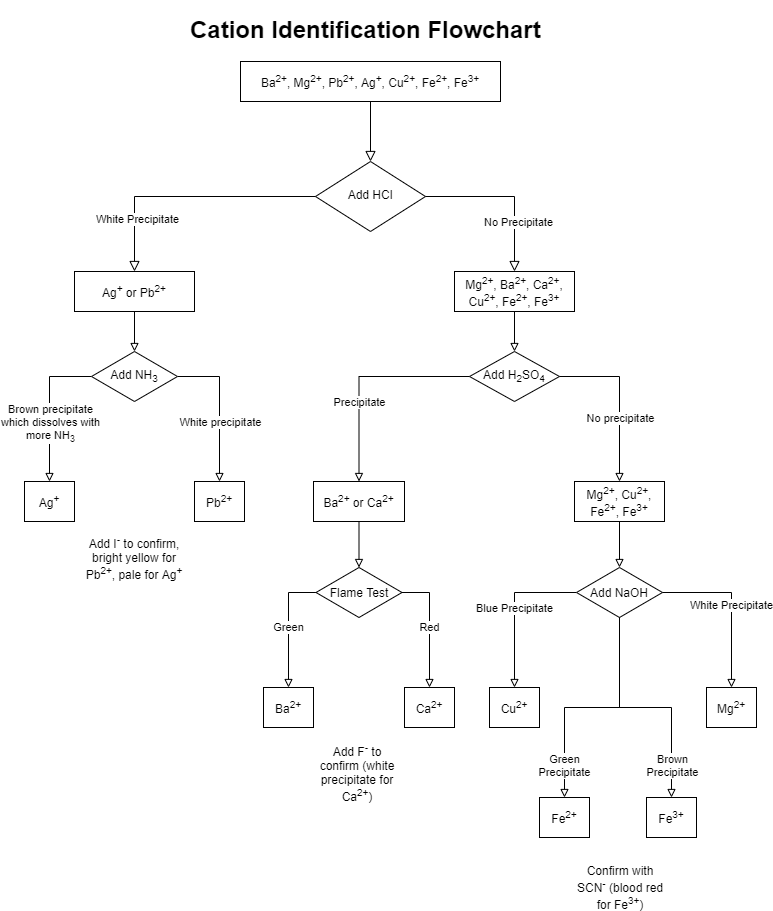

The diagram above was exported from draw.io. Its source (the exported page's mxGraphModel, read from the mxfile embedded in the PNG):
<mxGraphModel dx="1038" dy="607" grid="1" gridSize="10" guides="1" tooltips="1" connect="1" arrows="1" fold="1" page="1" pageScale="1" pageWidth="827" pageHeight="1169" math="0" shadow="0">
  <root>
    <mxCell id="WIyWlLk6GJQsqaUBKTNV-0" />
    <mxCell id="WIyWlLk6GJQsqaUBKTNV-1" parent="WIyWlLk6GJQsqaUBKTNV-0" />
    <mxCell id="uzGjPOG1BRgemYzdVLvA-63" value="" style="group" parent="WIyWlLk6GJQsqaUBKTNV-1" vertex="1" connectable="0">
      <mxGeometry x="48" y="161" width="690.5" height="846" as="geometry" />
    </mxCell>
    <mxCell id="WIyWlLk6GJQsqaUBKTNV-3" value="Ba&lt;sup&gt;2+&lt;/sup&gt;, Mg&lt;sup&gt;2+&lt;/sup&gt;, Pb&lt;sup&gt;2+&lt;/sup&gt;, Ag&lt;sup&gt;+&lt;/sup&gt;, Cu&lt;sup&gt;2+&lt;/sup&gt;, Fe&lt;sup&gt;2+&lt;/sup&gt;, Fe&lt;sup&gt;3+&lt;/sup&gt;" style="whiteSpace=wrap;html=1;fontSize=12;glass=0;strokeWidth=1;shadow=0;" parent="uzGjPOG1BRgemYzdVLvA-63" vertex="1">
      <mxGeometry x="216" width="260" height="40" as="geometry" />
    </mxCell>
    <mxCell id="WIyWlLk6GJQsqaUBKTNV-6" value="Add HCl" style="rhombus;whiteSpace=wrap;html=1;shadow=0;fontFamily=Helvetica;fontSize=12;align=center;strokeWidth=1;spacing=6;spacingTop=-4;" parent="uzGjPOG1BRgemYzdVLvA-63" vertex="1">
      <mxGeometry x="291" y="100" width="110" height="70" as="geometry" />
    </mxCell>
    <mxCell id="WIyWlLk6GJQsqaUBKTNV-2" value="" style="html=1;jettySize=auto;orthogonalLoop=1;fontSize=11;endArrow=block;endFill=0;endSize=8;strokeWidth=1;shadow=0;labelBackgroundColor=none;edgeStyle=orthogonalEdgeStyle;rounded=0;" parent="uzGjPOG1BRgemYzdVLvA-63" source="WIyWlLk6GJQsqaUBKTNV-3" target="WIyWlLk6GJQsqaUBKTNV-6" edge="1">
      <mxGeometry relative="1" as="geometry" />
    </mxCell>
    <mxCell id="WIyWlLk6GJQsqaUBKTNV-7" value="Mg&lt;sup&gt;2+&lt;/sup&gt;, Ba&lt;sup&gt;2+&lt;/sup&gt;, Ca&lt;sup&gt;2+&lt;/sup&gt;, Cu&lt;sup&gt;2+&lt;/sup&gt;, Fe&lt;sup&gt;2+&lt;/sup&gt;, Fe&lt;sup&gt;3+&lt;/sup&gt;" style="whiteSpace=wrap;html=1;fontSize=12;glass=0;strokeWidth=1;shadow=0;" parent="uzGjPOG1BRgemYzdVLvA-63" vertex="1">
      <mxGeometry x="430" y="210" width="120" height="40" as="geometry" />
    </mxCell>
    <mxCell id="WIyWlLk6GJQsqaUBKTNV-5" value="" style="edgeStyle=orthogonalEdgeStyle;html=1;jettySize=auto;orthogonalLoop=1;fontSize=11;endArrow=block;endFill=0;endSize=8;strokeWidth=1;shadow=0;labelBackgroundColor=none;rounded=0;" parent="uzGjPOG1BRgemYzdVLvA-63" source="WIyWlLk6GJQsqaUBKTNV-6" target="WIyWlLk6GJQsqaUBKTNV-7" edge="1">
      <mxGeometry x="0.086" y="-24" relative="1" as="geometry">
        <mxPoint x="24" y="24" as="offset" />
      </mxGeometry>
    </mxCell>
    <mxCell id="uzGjPOG1BRgemYzdVLvA-65" value="No Precipitate" style="edgeLabel;html=1;align=center;verticalAlign=middle;resizable=0;points=[];" parent="WIyWlLk6GJQsqaUBKTNV-5" vertex="1" connectable="0">
      <mxGeometry x="0.0854" y="-26" relative="1" as="geometry">
        <mxPoint x="29" y="25" as="offset" />
      </mxGeometry>
    </mxCell>
    <mxCell id="uzGjPOG1BRgemYzdVLvA-1" value="Ag&lt;sup&gt;+&lt;/sup&gt; or Pb&lt;sup&gt;2+&lt;/sup&gt;" style="whiteSpace=wrap;html=1;" parent="uzGjPOG1BRgemYzdVLvA-63" vertex="1">
      <mxGeometry x="50" y="210" width="120" height="40" as="geometry" />
    </mxCell>
    <mxCell id="WIyWlLk6GJQsqaUBKTNV-4" value="" style="html=1;jettySize=auto;orthogonalLoop=1;fontSize=11;endArrow=block;endFill=0;endSize=8;strokeWidth=1;shadow=0;labelBackgroundColor=none;edgeStyle=orthogonalEdgeStyle;entryX=0.5;entryY=0;entryDx=0;entryDy=0;rounded=0;" parent="uzGjPOG1BRgemYzdVLvA-63" source="WIyWlLk6GJQsqaUBKTNV-6" target="uzGjPOG1BRgemYzdVLvA-1" edge="1">
      <mxGeometry x="0.4143" y="24" relative="1" as="geometry">
        <mxPoint x="-24" y="24" as="offset" />
        <mxPoint x="106" y="210" as="targetPoint" />
      </mxGeometry>
    </mxCell>
    <mxCell id="uzGjPOG1BRgemYzdVLvA-64" value="White Precipitate" style="edgeLabel;html=1;align=center;verticalAlign=middle;resizable=0;points=[];" parent="WIyWlLk6GJQsqaUBKTNV-4" vertex="1" connectable="0">
      <mxGeometry x="0.3984" y="22" relative="1" as="geometry">
        <mxPoint as="offset" />
      </mxGeometry>
    </mxCell>
    <mxCell id="uzGjPOG1BRgemYzdVLvA-5" value="Ag&lt;sup&gt;+&lt;/sup&gt;" style="whiteSpace=wrap;html=1;" parent="uzGjPOG1BRgemYzdVLvA-63" vertex="1">
      <mxGeometry y="420" width="50" height="40" as="geometry" />
    </mxCell>
    <mxCell id="uzGjPOG1BRgemYzdVLvA-6" value="Pb&lt;sup&gt;2+&lt;/sup&gt;" style="whiteSpace=wrap;html=1;" parent="uzGjPOG1BRgemYzdVLvA-63" vertex="1">
      <mxGeometry x="170" y="420" width="50" height="40" as="geometry" />
    </mxCell>
    <mxCell id="uzGjPOG1BRgemYzdVLvA-13" style="edgeStyle=orthogonalEdgeStyle;rounded=0;orthogonalLoop=1;jettySize=auto;html=1;entryX=0.5;entryY=0;entryDx=0;entryDy=0;endArrow=block;endFill=0;" parent="uzGjPOG1BRgemYzdVLvA-63" source="uzGjPOG1BRgemYzdVLvA-12" target="uzGjPOG1BRgemYzdVLvA-5" edge="1">
      <mxGeometry relative="1" as="geometry" />
    </mxCell>
    <mxCell id="uzGjPOG1BRgemYzdVLvA-15" value="Brown precipitate&lt;br&gt;which dissolves with&lt;br&gt;more NH&lt;sub&gt;3&lt;/sub&gt;" style="edgeLabel;html=1;align=center;verticalAlign=middle;resizable=0;points=[];" parent="uzGjPOG1BRgemYzdVLvA-13" vertex="1" connectable="0">
      <mxGeometry x="-0.2821" y="22" relative="1" as="geometry">
        <mxPoint x="-22" y="35.33" as="offset" />
      </mxGeometry>
    </mxCell>
    <mxCell id="uzGjPOG1BRgemYzdVLvA-14" style="edgeStyle=orthogonalEdgeStyle;rounded=0;orthogonalLoop=1;jettySize=auto;html=1;entryX=0.5;entryY=0;entryDx=0;entryDy=0;endArrow=block;endFill=0;" parent="uzGjPOG1BRgemYzdVLvA-63" source="uzGjPOG1BRgemYzdVLvA-12" target="uzGjPOG1BRgemYzdVLvA-6" edge="1">
      <mxGeometry relative="1" as="geometry" />
    </mxCell>
    <mxCell id="uzGjPOG1BRgemYzdVLvA-16" value="White precipitate" style="edgeLabel;html=1;align=center;verticalAlign=middle;resizable=0;points=[];" parent="uzGjPOG1BRgemYzdVLvA-14" vertex="1" connectable="0">
      <mxGeometry x="0.1361" relative="1" as="geometry">
        <mxPoint y="3.67" as="offset" />
      </mxGeometry>
    </mxCell>
    <mxCell id="uzGjPOG1BRgemYzdVLvA-12" value="Add NH&lt;sub&gt;3&lt;/sub&gt;" style="rhombus;whiteSpace=wrap;html=1;" parent="uzGjPOG1BRgemYzdVLvA-63" vertex="1">
      <mxGeometry x="67" y="290" width="86" height="50" as="geometry" />
    </mxCell>
    <mxCell id="uzGjPOG1BRgemYzdVLvA-8" style="edgeStyle=orthogonalEdgeStyle;rounded=0;orthogonalLoop=1;jettySize=auto;html=1;endArrow=block;endFill=0;entryX=0.5;entryY=0;entryDx=0;entryDy=0;" parent="uzGjPOG1BRgemYzdVLvA-63" source="uzGjPOG1BRgemYzdVLvA-1" target="uzGjPOG1BRgemYzdVLvA-12" edge="1">
      <mxGeometry relative="1" as="geometry">
        <mxPoint x="110" y="300" as="targetPoint" />
      </mxGeometry>
    </mxCell>
    <mxCell id="uzGjPOG1BRgemYzdVLvA-17" value="Add H&lt;sub&gt;2&lt;/sub&gt;SO&lt;sub&gt;4&lt;/sub&gt;" style="rhombus;whiteSpace=wrap;html=1;" parent="uzGjPOG1BRgemYzdVLvA-63" vertex="1">
      <mxGeometry x="445" y="290" width="90" height="50" as="geometry" />
    </mxCell>
    <mxCell id="uzGjPOG1BRgemYzdVLvA-18" style="edgeStyle=orthogonalEdgeStyle;rounded=0;orthogonalLoop=1;jettySize=auto;html=1;entryX=0.5;entryY=0;entryDx=0;entryDy=0;endArrow=block;endFill=0;strokeColor=#000000;" parent="uzGjPOG1BRgemYzdVLvA-63" source="WIyWlLk6GJQsqaUBKTNV-7" target="uzGjPOG1BRgemYzdVLvA-17" edge="1">
      <mxGeometry relative="1" as="geometry" />
    </mxCell>
    <mxCell id="uzGjPOG1BRgemYzdVLvA-19" value="Ag&lt;sup&gt;+&lt;/sup&gt;" style="whiteSpace=wrap;html=1;" parent="uzGjPOG1BRgemYzdVLvA-63" vertex="1">
      <mxGeometry y="420" width="50" height="40" as="geometry" />
    </mxCell>
    <mxCell id="uzGjPOG1BRgemYzdVLvA-20" value="Ba&lt;sup&gt;2+&lt;/sup&gt; or Ca&lt;sup&gt;2+&lt;/sup&gt;" style="whiteSpace=wrap;html=1;" parent="uzGjPOG1BRgemYzdVLvA-63" vertex="1">
      <mxGeometry x="289" y="420" width="91" height="40" as="geometry" />
    </mxCell>
    <mxCell id="uzGjPOG1BRgemYzdVLvA-21" style="edgeStyle=orthogonalEdgeStyle;rounded=0;orthogonalLoop=1;jettySize=auto;html=1;entryX=0.5;entryY=0;entryDx=0;entryDy=0;endArrow=block;endFill=0;strokeColor=#000000;" parent="uzGjPOG1BRgemYzdVLvA-63" source="uzGjPOG1BRgemYzdVLvA-17" target="uzGjPOG1BRgemYzdVLvA-20" edge="1">
      <mxGeometry relative="1" as="geometry" />
    </mxCell>
    <mxCell id="uzGjPOG1BRgemYzdVLvA-22" value="Precipitate" style="edgeLabel;html=1;align=center;verticalAlign=middle;resizable=0;points=[];" parent="uzGjPOG1BRgemYzdVLvA-21" vertex="1" connectable="0">
      <mxGeometry x="0.1621" relative="1" as="geometry">
        <mxPoint y="10.5" as="offset" />
      </mxGeometry>
    </mxCell>
    <mxCell id="uzGjPOG1BRgemYzdVLvA-23" value="Mg&lt;sup&gt;2+&lt;/sup&gt;, Cu&lt;sup&gt;2+&lt;/sup&gt;, Fe&lt;sup&gt;2+&lt;/sup&gt;, Fe&lt;sup&gt;3+&lt;/sup&gt;" style="whiteSpace=wrap;html=1;imageWidth=24;" parent="uzGjPOG1BRgemYzdVLvA-63" vertex="1">
      <mxGeometry x="550" y="420" width="90" height="40" as="geometry" />
    </mxCell>
    <mxCell id="uzGjPOG1BRgemYzdVLvA-24" style="edgeStyle=orthogonalEdgeStyle;rounded=0;orthogonalLoop=1;jettySize=auto;html=1;endArrow=block;endFill=0;strokeColor=#000000;" parent="uzGjPOG1BRgemYzdVLvA-63" source="uzGjPOG1BRgemYzdVLvA-17" target="uzGjPOG1BRgemYzdVLvA-23" edge="1">
      <mxGeometry relative="1" as="geometry" />
    </mxCell>
    <mxCell id="uzGjPOG1BRgemYzdVLvA-25" value="No precipitate" style="edgeLabel;html=1;align=center;verticalAlign=middle;resizable=0;points=[];" parent="uzGjPOG1BRgemYzdVLvA-24" vertex="1" connectable="0">
      <mxGeometry x="-0.2729" y="-31" relative="1" as="geometry">
        <mxPoint x="31" y="41" as="offset" />
      </mxGeometry>
    </mxCell>
    <mxCell id="uzGjPOG1BRgemYzdVLvA-26" value="Ba&lt;sup&gt;2+&lt;/sup&gt;" style="whiteSpace=wrap;html=1;" parent="uzGjPOG1BRgemYzdVLvA-63" vertex="1">
      <mxGeometry x="239" y="626" width="50" height="40" as="geometry" />
    </mxCell>
    <mxCell id="uzGjPOG1BRgemYzdVLvA-29" style="edgeStyle=orthogonalEdgeStyle;rounded=0;orthogonalLoop=1;jettySize=auto;html=1;entryX=0.5;entryY=0;entryDx=0;entryDy=0;endArrow=block;endFill=0;strokeColor=#000000;" parent="uzGjPOG1BRgemYzdVLvA-63" source="uzGjPOG1BRgemYzdVLvA-27" target="uzGjPOG1BRgemYzdVLvA-26" edge="1">
      <mxGeometry relative="1" as="geometry" />
    </mxCell>
    <mxCell id="uzGjPOG1BRgemYzdVLvA-30" value="Green" style="edgeLabel;html=1;align=center;verticalAlign=middle;resizable=0;points=[];" parent="uzGjPOG1BRgemYzdVLvA-29" vertex="1" connectable="0">
      <mxGeometry x="-0.128" y="1" relative="1" as="geometry">
        <mxPoint x="-1.03" y="9.36" as="offset" />
      </mxGeometry>
    </mxCell>
    <mxCell id="uzGjPOG1BRgemYzdVLvA-27" value="Flame Test" style="rhombus;whiteSpace=wrap;html=1;" parent="uzGjPOG1BRgemYzdVLvA-63" vertex="1">
      <mxGeometry x="291.5" y="506" width="86" height="50" as="geometry" />
    </mxCell>
    <mxCell id="uzGjPOG1BRgemYzdVLvA-28" style="edgeStyle=orthogonalEdgeStyle;rounded=0;orthogonalLoop=1;jettySize=auto;html=1;entryX=0.5;entryY=0;entryDx=0;entryDy=0;endArrow=block;endFill=0;strokeColor=#000000;" parent="uzGjPOG1BRgemYzdVLvA-63" source="uzGjPOG1BRgemYzdVLvA-20" target="uzGjPOG1BRgemYzdVLvA-27" edge="1">
      <mxGeometry relative="1" as="geometry" />
    </mxCell>
    <mxCell id="uzGjPOG1BRgemYzdVLvA-31" value="Ca&lt;sup&gt;2+&lt;/sup&gt;" style="whiteSpace=wrap;html=1;" parent="uzGjPOG1BRgemYzdVLvA-63" vertex="1">
      <mxGeometry x="380" y="626" width="50" height="40" as="geometry" />
    </mxCell>
    <mxCell id="uzGjPOG1BRgemYzdVLvA-32" style="edgeStyle=orthogonalEdgeStyle;rounded=0;orthogonalLoop=1;jettySize=auto;html=1;entryX=0.5;entryY=0;entryDx=0;entryDy=0;endArrow=block;endFill=0;strokeColor=#000000;exitX=1;exitY=0.5;exitDx=0;exitDy=0;" parent="uzGjPOG1BRgemYzdVLvA-63" source="uzGjPOG1BRgemYzdVLvA-27" target="uzGjPOG1BRgemYzdVLvA-31" edge="1">
      <mxGeometry relative="1" as="geometry">
        <mxPoint x="432.50000000000045" y="531" as="sourcePoint" />
      </mxGeometry>
    </mxCell>
    <mxCell id="uzGjPOG1BRgemYzdVLvA-33" value="Red" style="edgeLabel;html=1;align=center;verticalAlign=middle;resizable=0;points=[];" parent="uzGjPOG1BRgemYzdVLvA-32" vertex="1" connectable="0">
      <mxGeometry x="-0.128" y="1" relative="1" as="geometry">
        <mxPoint x="-1.03" y="9.36" as="offset" />
      </mxGeometry>
    </mxCell>
    <mxCell id="uzGjPOG1BRgemYzdVLvA-34" value="Cu&lt;sup&gt;2+&lt;/sup&gt;" style="whiteSpace=wrap;html=1;" parent="uzGjPOG1BRgemYzdVLvA-63" vertex="1">
      <mxGeometry x="465" y="626" width="50" height="40" as="geometry" />
    </mxCell>
    <mxCell id="uzGjPOG1BRgemYzdVLvA-35" style="edgeStyle=orthogonalEdgeStyle;rounded=0;orthogonalLoop=1;jettySize=auto;html=1;entryX=0.5;entryY=0;entryDx=0;entryDy=0;endArrow=block;endFill=0;strokeColor=#000000;" parent="uzGjPOG1BRgemYzdVLvA-63" source="uzGjPOG1BRgemYzdVLvA-37" target="uzGjPOG1BRgemYzdVLvA-34" edge="1">
      <mxGeometry relative="1" as="geometry" />
    </mxCell>
    <mxCell id="uzGjPOG1BRgemYzdVLvA-36" value="Blue Precipitate" style="edgeLabel;html=1;align=center;verticalAlign=middle;resizable=0;points=[];" parent="uzGjPOG1BRgemYzdVLvA-35" vertex="1" connectable="0">
      <mxGeometry x="-0.128" y="1" relative="1" as="geometry">
        <mxPoint x="-1.03" y="9.36" as="offset" />
      </mxGeometry>
    </mxCell>
    <mxCell id="uzGjPOG1BRgemYzdVLvA-37" value="Add NaOH" style="rhombus;whiteSpace=wrap;html=1;" parent="uzGjPOG1BRgemYzdVLvA-63" vertex="1">
      <mxGeometry x="552" y="506" width="86" height="50" as="geometry" />
    </mxCell>
    <mxCell id="uzGjPOG1BRgemYzdVLvA-41" style="edgeStyle=orthogonalEdgeStyle;rounded=0;orthogonalLoop=1;jettySize=auto;html=1;entryX=0.5;entryY=0;entryDx=0;entryDy=0;endArrow=block;endFill=0;strokeColor=#000000;" parent="uzGjPOG1BRgemYzdVLvA-63" source="uzGjPOG1BRgemYzdVLvA-23" target="uzGjPOG1BRgemYzdVLvA-37" edge="1">
      <mxGeometry relative="1" as="geometry" />
    </mxCell>
    <mxCell id="uzGjPOG1BRgemYzdVLvA-45" value="Fe&lt;sup&gt;2+&lt;/sup&gt;" style="whiteSpace=wrap;html=1;" parent="uzGjPOG1BRgemYzdVLvA-63" vertex="1">
      <mxGeometry x="515" y="736" width="50" height="40" as="geometry" />
    </mxCell>
    <mxCell id="uzGjPOG1BRgemYzdVLvA-47" style="edgeStyle=orthogonalEdgeStyle;rounded=0;orthogonalLoop=1;jettySize=auto;html=1;entryX=0.5;entryY=0;entryDx=0;entryDy=0;endArrow=block;endFill=0;strokeColor=#000000;" parent="uzGjPOG1BRgemYzdVLvA-63" source="uzGjPOG1BRgemYzdVLvA-37" target="uzGjPOG1BRgemYzdVLvA-45" edge="1">
      <mxGeometry relative="1" as="geometry" />
    </mxCell>
    <mxCell id="uzGjPOG1BRgemYzdVLvA-49" value="Green&lt;br&gt;Precipitate" style="edgeLabel;html=1;align=center;verticalAlign=middle;resizable=0;points=[];" parent="uzGjPOG1BRgemYzdVLvA-47" vertex="1" connectable="0">
      <mxGeometry x="0.7194" y="-1" relative="1" as="geometry">
        <mxPoint as="offset" />
      </mxGeometry>
    </mxCell>
    <mxCell id="uzGjPOG1BRgemYzdVLvA-46" value="Fe&lt;sup&gt;3+&lt;/sup&gt;" style="whiteSpace=wrap;html=1;" parent="uzGjPOG1BRgemYzdVLvA-63" vertex="1">
      <mxGeometry x="622" y="736" width="50" height="40" as="geometry" />
    </mxCell>
    <mxCell id="uzGjPOG1BRgemYzdVLvA-48" style="edgeStyle=orthogonalEdgeStyle;rounded=0;orthogonalLoop=1;jettySize=auto;html=1;entryX=0.5;entryY=0;entryDx=0;entryDy=0;endArrow=block;endFill=0;strokeColor=#000000;" parent="uzGjPOG1BRgemYzdVLvA-63" source="uzGjPOG1BRgemYzdVLvA-37" target="uzGjPOG1BRgemYzdVLvA-46" edge="1">
      <mxGeometry relative="1" as="geometry" />
    </mxCell>
    <mxCell id="uzGjPOG1BRgemYzdVLvA-50" value="Brown&lt;br&gt;Precipitate" style="edgeLabel;html=1;align=center;verticalAlign=middle;resizable=0;points=[];" parent="uzGjPOG1BRgemYzdVLvA-48" vertex="1" connectable="0">
      <mxGeometry x="0.7194" relative="1" as="geometry">
        <mxPoint as="offset" />
      </mxGeometry>
    </mxCell>
    <mxCell id="uzGjPOG1BRgemYzdVLvA-51" value="Confirm with SCN&lt;sup&gt;-&lt;/sup&gt; (blood red for Fe&lt;sup&gt;3+&lt;/sup&gt;)" style="text;html=1;strokeColor=none;fillColor=none;align=center;verticalAlign=middle;whiteSpace=wrap;rounded=0;" parent="uzGjPOG1BRgemYzdVLvA-63" vertex="1">
      <mxGeometry x="550.5" y="806" width="90" height="40" as="geometry" />
    </mxCell>
    <mxCell id="uzGjPOG1BRgemYzdVLvA-57" style="edgeStyle=orthogonalEdgeStyle;rounded=0;orthogonalLoop=1;jettySize=auto;html=1;entryX=0.5;entryY=0;entryDx=0;entryDy=0;endArrow=block;endFill=0;strokeColor=none;" parent="uzGjPOG1BRgemYzdVLvA-63" source="uzGjPOG1BRgemYzdVLvA-45" target="uzGjPOG1BRgemYzdVLvA-51" edge="1">
      <mxGeometry relative="1" as="geometry" />
    </mxCell>
    <mxCell id="uzGjPOG1BRgemYzdVLvA-53" style="edgeStyle=orthogonalEdgeStyle;rounded=0;orthogonalLoop=1;jettySize=auto;html=1;entryX=0.5;entryY=0;entryDx=0;entryDy=0;endArrow=block;endFill=0;strokeColor=none;" parent="uzGjPOG1BRgemYzdVLvA-63" source="uzGjPOG1BRgemYzdVLvA-46" target="uzGjPOG1BRgemYzdVLvA-51" edge="1">
      <mxGeometry relative="1" as="geometry" />
    </mxCell>
    <mxCell id="uzGjPOG1BRgemYzdVLvA-58" style="edgeStyle=orthogonalEdgeStyle;rounded=0;orthogonalLoop=1;jettySize=auto;html=1;entryX=0.5;entryY=0;entryDx=0;entryDy=0;endArrow=block;endFill=0;strokeColor=none;" parent="uzGjPOG1BRgemYzdVLvA-63" source="uzGjPOG1BRgemYzdVLvA-46" target="uzGjPOG1BRgemYzdVLvA-51" edge="1">
      <mxGeometry relative="1" as="geometry" />
    </mxCell>
    <mxCell id="uzGjPOG1BRgemYzdVLvA-54" value="Add F&lt;sup&gt;-&lt;/sup&gt; to confirm (white precipitate for Ca&lt;sup&gt;2+&lt;/sup&gt;)" style="text;html=1;strokeColor=none;fillColor=none;align=center;verticalAlign=middle;whiteSpace=wrap;rounded=0;" parent="uzGjPOG1BRgemYzdVLvA-63" vertex="1">
      <mxGeometry x="287.5" y="676" width="90" height="70" as="geometry" />
    </mxCell>
    <mxCell id="uzGjPOG1BRgemYzdVLvA-56" style="edgeStyle=orthogonalEdgeStyle;rounded=0;orthogonalLoop=1;jettySize=auto;html=1;entryX=0;entryY=0.5;entryDx=0;entryDy=0;endArrow=block;endFill=0;strokeColor=none;" parent="uzGjPOG1BRgemYzdVLvA-63" source="uzGjPOG1BRgemYzdVLvA-26" target="uzGjPOG1BRgemYzdVLvA-54" edge="1">
      <mxGeometry relative="1" as="geometry" />
    </mxCell>
    <mxCell id="uzGjPOG1BRgemYzdVLvA-55" style="edgeStyle=orthogonalEdgeStyle;rounded=0;orthogonalLoop=1;jettySize=auto;html=1;entryX=1;entryY=0.5;entryDx=0;entryDy=0;endArrow=block;endFill=0;strokeColor=none;" parent="uzGjPOG1BRgemYzdVLvA-63" source="uzGjPOG1BRgemYzdVLvA-31" target="uzGjPOG1BRgemYzdVLvA-54" edge="1">
      <mxGeometry relative="1" as="geometry" />
    </mxCell>
    <mxCell id="uzGjPOG1BRgemYzdVLvA-59" value="Add I&lt;sup&gt;-&lt;/sup&gt; to confirm, bright yellow for Pb&lt;sup&gt;2+&lt;/sup&gt;, pale for Ag&lt;sup&gt;+&lt;/sup&gt;" style="text;html=1;strokeColor=none;fillColor=none;align=center;verticalAlign=middle;whiteSpace=wrap;rounded=0;" parent="uzGjPOG1BRgemYzdVLvA-63" vertex="1">
      <mxGeometry x="55" y="469" width="110" height="54" as="geometry" />
    </mxCell>
    <mxCell id="uzGjPOG1BRgemYzdVLvA-60" style="edgeStyle=orthogonalEdgeStyle;rounded=0;orthogonalLoop=1;jettySize=auto;html=1;entryX=1;entryY=0.5;entryDx=0;entryDy=0;endArrow=block;endFill=0;strokeColor=none;" parent="uzGjPOG1BRgemYzdVLvA-63" source="uzGjPOG1BRgemYzdVLvA-6" target="uzGjPOG1BRgemYzdVLvA-59" edge="1">
      <mxGeometry relative="1" as="geometry" />
    </mxCell>
    <mxCell id="uzGjPOG1BRgemYzdVLvA-61" style="edgeStyle=orthogonalEdgeStyle;rounded=0;orthogonalLoop=1;jettySize=auto;html=1;entryX=0;entryY=0.5;entryDx=0;entryDy=0;endArrow=block;endFill=0;strokeColor=none;" parent="uzGjPOG1BRgemYzdVLvA-63" source="uzGjPOG1BRgemYzdVLvA-19" target="uzGjPOG1BRgemYzdVLvA-59" edge="1">
      <mxGeometry relative="1" as="geometry" />
    </mxCell>
    <mxCell id="uzGjPOG1BRgemYzdVLvA-38" value="Mg&lt;sup&gt;2+&lt;/sup&gt;" style="whiteSpace=wrap;html=1;" parent="WIyWlLk6GJQsqaUBKTNV-1" vertex="1">
      <mxGeometry x="730" y="787" width="50" height="40" as="geometry" />
    </mxCell>
    <mxCell id="uzGjPOG1BRgemYzdVLvA-39" style="edgeStyle=orthogonalEdgeStyle;rounded=0;orthogonalLoop=1;jettySize=auto;html=1;entryX=0.5;entryY=0;entryDx=0;entryDy=0;endArrow=block;endFill=0;strokeColor=#000000;exitX=1;exitY=0.5;exitDx=0;exitDy=0;" parent="WIyWlLk6GJQsqaUBKTNV-1" source="uzGjPOG1BRgemYzdVLvA-37" target="uzGjPOG1BRgemYzdVLvA-38" edge="1">
      <mxGeometry relative="1" as="geometry">
        <mxPoint x="741.0000000000005" y="692" as="sourcePoint" />
      </mxGeometry>
    </mxCell>
    <mxCell id="uzGjPOG1BRgemYzdVLvA-40" value="White Precipitate" style="edgeLabel;html=1;align=center;verticalAlign=middle;resizable=0;points=[];" parent="uzGjPOG1BRgemYzdVLvA-39" vertex="1" connectable="0">
      <mxGeometry x="-0.128" y="1" relative="1" as="geometry">
        <mxPoint x="-1.03" y="9.36" as="offset" />
      </mxGeometry>
    </mxCell>
    <mxCell id="uzGjPOG1BRgemYzdVLvA-66" value="&lt;h1&gt;Cation Identification Flowchart&lt;/h1&gt;" style="text;html=1;strokeColor=none;fillColor=none;spacing=5;spacingTop=-20;whiteSpace=wrap;overflow=hidden;rounded=0;" parent="WIyWlLk6GJQsqaUBKTNV-1" vertex="1">
      <mxGeometry x="208.75" y="110" width="369" height="40" as="geometry" />
    </mxCell>
  </root>
</mxGraphModel>